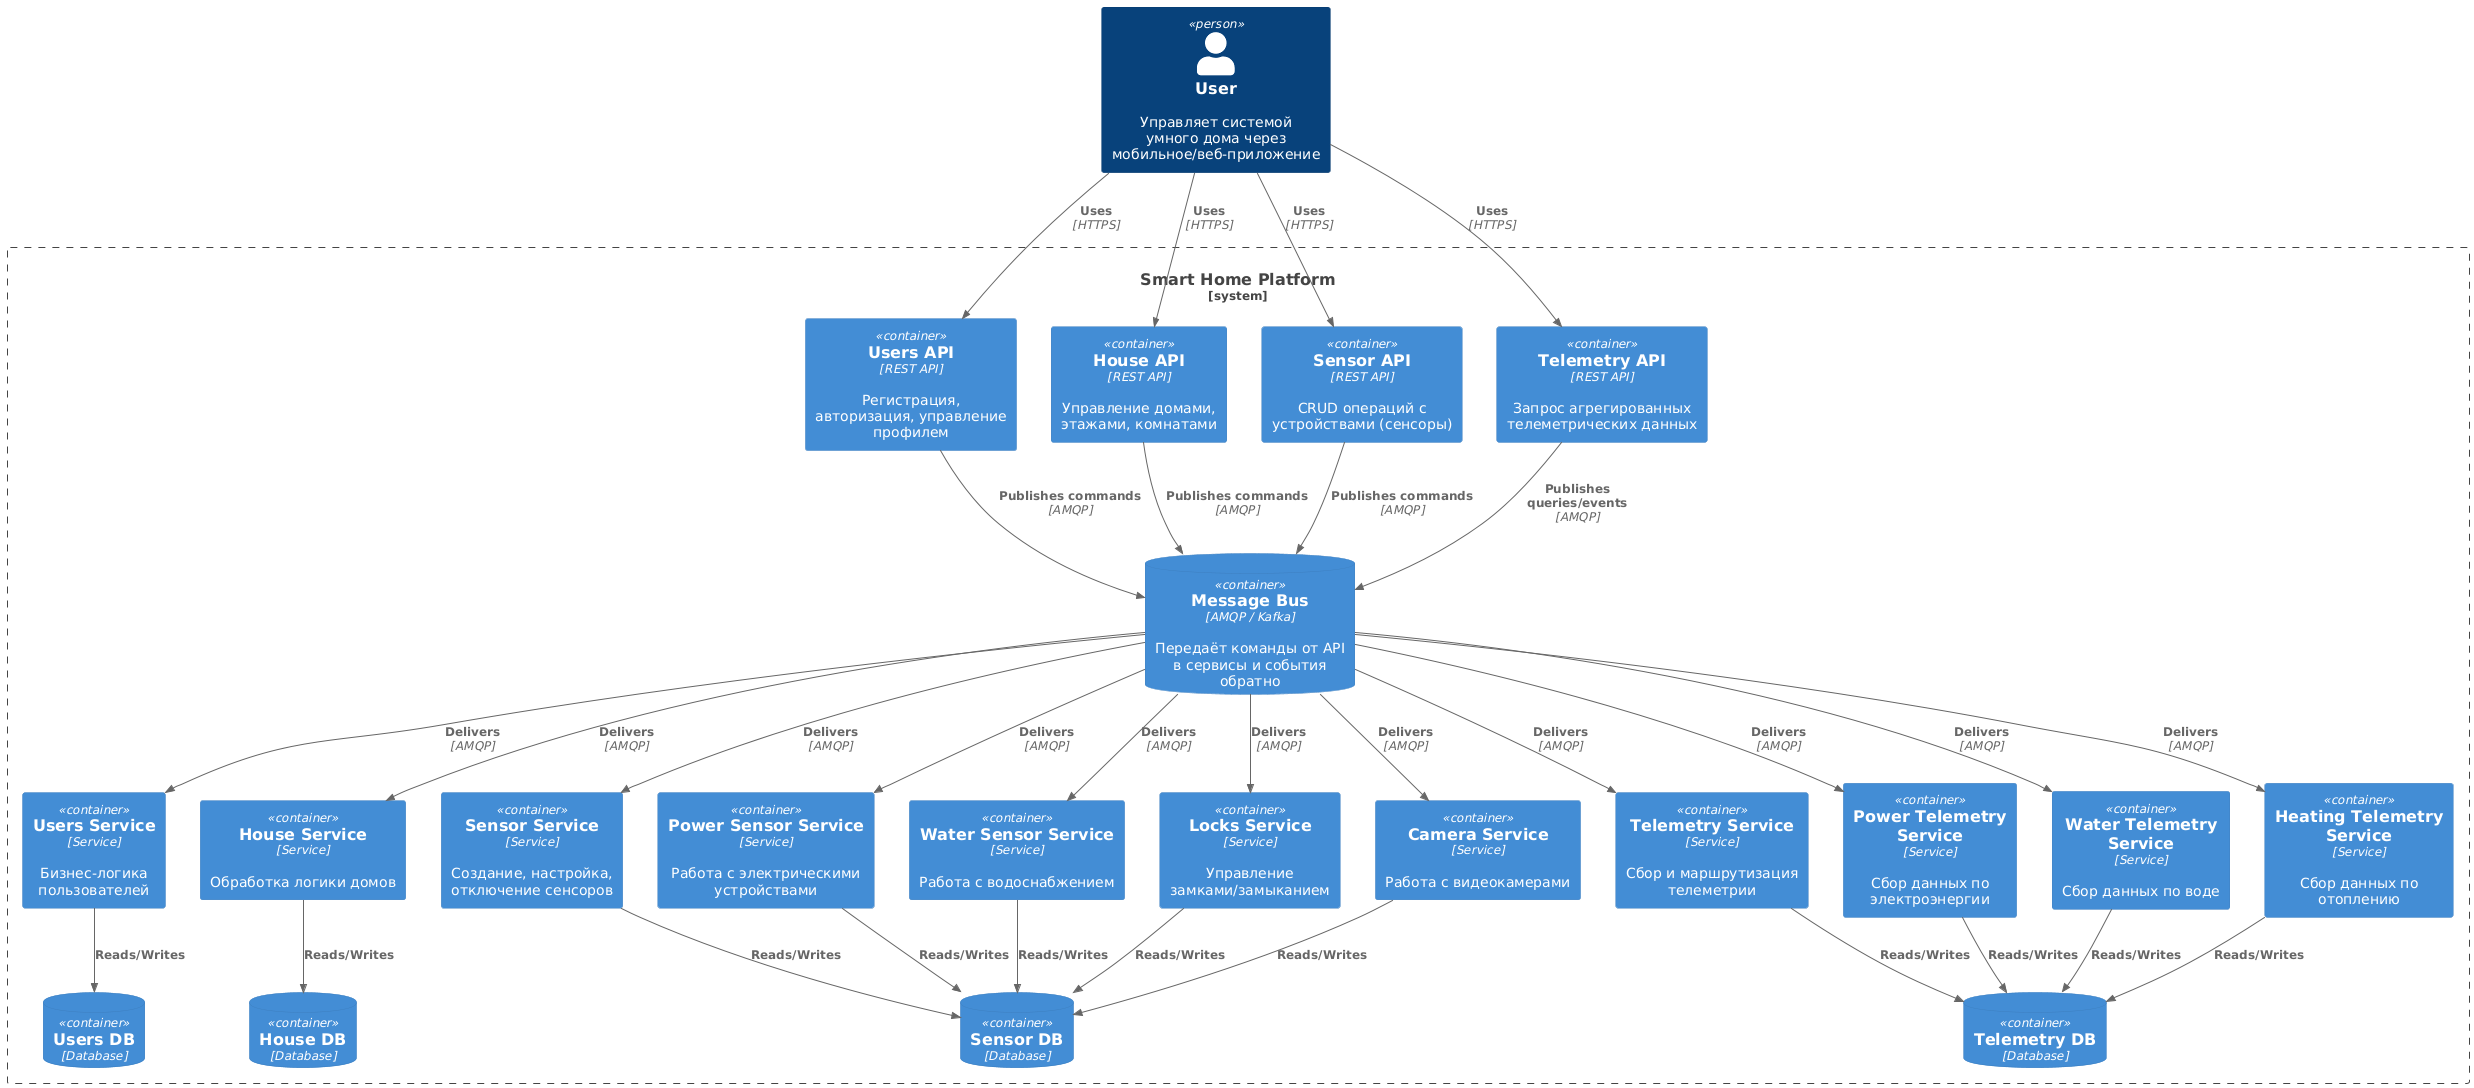

The diagram above was rendered by PlantUML. Its source (embedded in the PNG):
@startuml
!includeurl https://raw.githubusercontent.com/plantuml-stdlib/C4-PlantUML/master/C4_Container.puml

Person(user, "User", "Управляет системой умного дома через мобильное/веб-приложение")

System_Boundary(system, "Smart Home Platform") {

  ' API-контейнеры (внешние интерфейсы)
  Container(usersApi, "Users API", "REST API", "Регистрация, авторизация, управление профилем")
  Container(houseApi, "House API", "REST API", "Управление домами, этажами, комнатами")
  Container(sensorApi, "Sensor API", "REST API", "CRUD операций с устройствами (сенсоры)")
  Container(telemetryApi, "Telemetry API", "REST API", "Запрос агрегированных телеметрических данных")

  ' Шина сообщений
  ContainerDb(bus, "Message Bus", "AMQP / Kafka", "Передаёт команды от API в сервисы и события обратно")

  ' Сервисы доменов
  Container(usersService, "Users Service", "Service", "Бизнес-логика пользователей")
  Container(houseService, "House Service", "Service", "Обработка логики домов")
  Container(sensorService, "Sensor Service", "Service", "Создание, настройка, отключение сенсоров")
  Container(sensorPowerService, "Power Sensor Service", "Service", "Работа с электрическими устройствами")
  Container(sensorWaterService, "Water Sensor Service", "Service", "Работа с водоснабжением")
  Container(sensorLocksService, "Locks Service", "Service", "Управление замками/замыканием")
  Container(sensorCameraService, "Camera Service", "Service", "Работа с видеокамерами")

  Container(telemetryService, "Telemetry Service", "Service", "Сбор и маршрутизация телеметрии")
  Container(telemetryPowerService, "Power Telemetry Service", "Service", "Сбор данных по электроэнергии")
  Container(telemetryWaterService, "Water Telemetry Service", "Service", "Сбор данных по воде")
  Container(telemetryHeatingService, "Heating Telemetry Service", "Service", "Сбор данных по отоплению")

  ' Хранилища
  ContainerDb(usersDb, "Users DB", "Database", "")
  ContainerDb(houseDb, "House DB", "Database", "")
  ContainerDb(sensorDb, "Sensor DB", "Database", "")
  ContainerDb(telemetryDb, "Telemetry DB", "Database", "")
}

' Взаимодействие пользователя с API
Rel(user, usersApi, "Uses", "HTTPS")
Rel(user, houseApi, "Uses", "HTTPS")
Rel(user, sensorApi, "Uses", "HTTPS")
Rel(user, telemetryApi, "Uses", "HTTPS")

' API публикуют команды в шину
Rel(usersApi, bus, "Publishes commands", "AMQP")
Rel(houseApi, bus, "Publishes commands", "AMQP")
Rel(sensorApi, bus, "Publishes commands", "AMQP")
Rel(telemetryApi, bus, "Publishes queries/events", "AMQP")

' Шина маршрутизирует в соответствующие сервисы
Rel(bus, usersService, "Delivers", "AMQP")
Rel(bus, houseService, "Delivers", "AMQP")
Rel(bus, sensorService, "Delivers", "AMQP")
Rel(bus, sensorPowerService, "Delivers", "AMQP")
Rel(bus, sensorWaterService, "Delivers", "AMQP")
Rel(bus, sensorLocksService, "Delivers", "AMQP")
Rel(bus, sensorCameraService, "Delivers", "AMQP")

Rel(bus, telemetryService, "Delivers", "AMQP")
Rel(bus, telemetryPowerService, "Delivers", "AMQP")
Rel(bus, telemetryWaterService, "Delivers", "AMQP")
Rel(bus, telemetryHeatingService, "Delivers", "AMQP")

' Сервисы работают с хранилищами
Rel(usersService, usersDb, "Reads/Writes")
Rel(houseService, houseDb, "Reads/Writes")
Rel(sensorService, sensorDb, "Reads/Writes")
Rel(sensorPowerService, sensorDb, "Reads/Writes")
Rel(sensorWaterService, sensorDb, "Reads/Writes")
Rel(sensorLocksService, sensorDb, "Reads/Writes")
Rel(sensorCameraService, sensorDb, "Reads/Writes")
Rel(telemetryService, telemetryDb, "Reads/Writes")
Rel(telemetryPowerService, telemetryDb, "Reads/Writes")
Rel(telemetryWaterService, telemetryDb, "Reads/Writes")
Rel(telemetryHeatingService, telemetryDb, "Reads/Writes")
@enduml